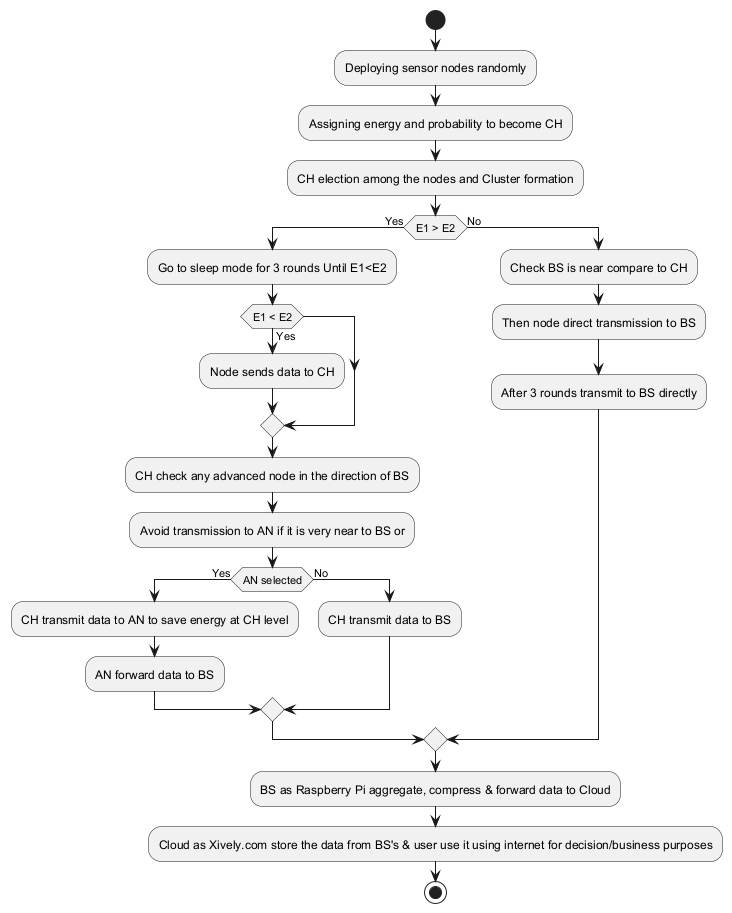

The diagram above was rendered by PlantUML. Its source (embedded in the PNG):
@startuml
start
:Deploying sensor nodes randomly;
:Assigning energy and probability to become CH;
:CH election among the nodes and Cluster formation;
if (E1 > E2) then (Yes)
  :Go to sleep mode for 3 rounds Until E1<E2;
  if (E1 < E2) then (Yes)
    :Node sends data to CH;
  endif
  :CH check any advanced node in the direction of BS;
  :Avoid transmission to AN if it is very near to BS or;
  if (AN selected) then (Yes)
    :CH transmit data to AN to save energy at CH level;
    :AN forward data to BS;
  else (No)
    :CH transmit data to BS;
  endif
else (No)
  :Check BS is near compare to CH;
  :Then node direct transmission to BS;
  :After 3 rounds transmit to BS directly;
endif
:BS as Raspberry Pi aggregate, compress & forward data to Cloud;
:Cloud as Xively.com store the data from BS's & user use it using internet for decision/business purposes;
stop
@enduml